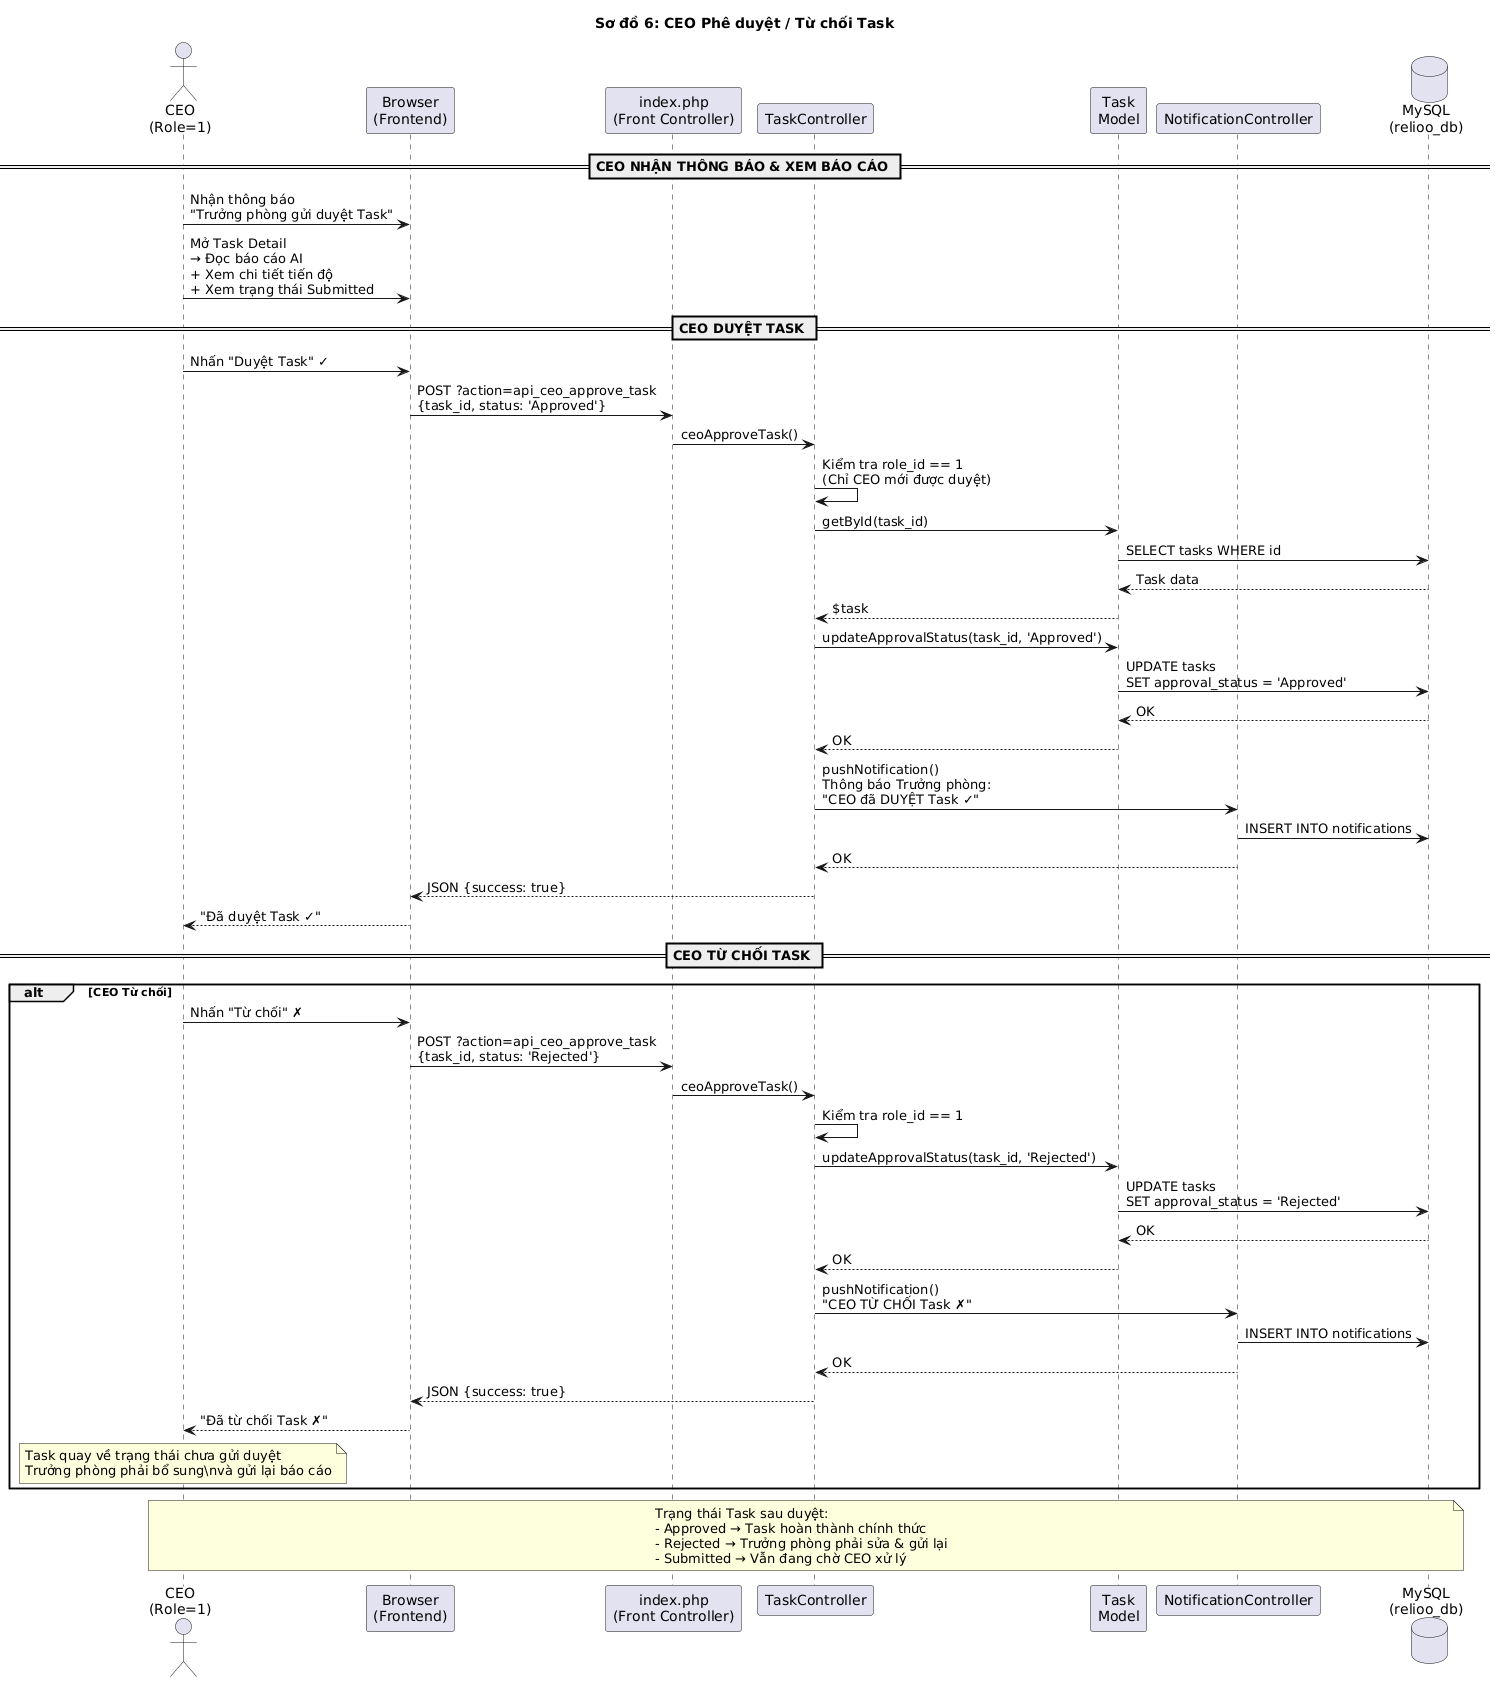

The diagram above was rendered by PlantUML. Its source (embedded in the PNG):
@startuml
title Sơ đồ 6: CEO Phê duyệt / Từ chối Task

actor "CEO\n(Role=1)" as CEO
participant "Browser\n(Frontend)" as UI
participant "index.php\n(Front Controller)" as Router
participant "TaskController" as TC
participant "Task\nModel" as TM
participant "NotificationController" as NC
database "MySQL\n(relioo_db)" as DB

== CEO NHẬN THÔNG BÁO & XEM BÁO CÁO ==

CEO -> UI: Nhận thông báo\n"Trưởng phòng gửi duyệt Task"
CEO -> UI: Mở Task Detail\n→ Đọc báo cáo AI\n+ Xem chi tiết tiến độ\n+ Xem trạng thái Submitted

== CEO DUYỆT TASK ==

CEO -> UI: Nhấn "Duyệt Task" ✓
UI -> Router: POST ?action=api_ceo_approve_task\n{task_id, status: 'Approved'}
Router -> TC: ceoApproveTask()
TC -> TC: Kiểm tra role_id == 1\n(Chỉ CEO mới được duyệt)
TC -> TM: getById(task_id)
TM -> DB: SELECT tasks WHERE id
DB --> TM: Task data
TM --> TC: $task
TC -> TM: updateApprovalStatus(task_id, 'Approved')
TM -> DB: UPDATE tasks\nSET approval_status = 'Approved'
DB --> TM: OK
TM --> TC: OK
TC -> NC: pushNotification()\nThông báo Trưởng phòng:\n"CEO đã DUYỆT Task ✓"
NC -> DB: INSERT INTO notifications
NC --> TC: OK
TC --> UI: JSON {success: true}
UI --> CEO: "Đã duyệt Task ✓"

== CEO TỪ CHỐI TASK ==

alt CEO Từ chối
    CEO -> UI: Nhấn "Từ chối" ✗
    UI -> Router: POST ?action=api_ceo_approve_task\n{task_id, status: 'Rejected'}
    Router -> TC: ceoApproveTask()
    TC -> TC: Kiểm tra role_id == 1
    TC -> TM: updateApprovalStatus(task_id, 'Rejected')
    TM -> DB: UPDATE tasks\nSET approval_status = 'Rejected'
    DB --> TM: OK
    TM --> TC: OK
    TC -> NC: pushNotification()\n"CEO TỪ CHỐI Task ✗"
    NC -> DB: INSERT INTO notifications
    NC --> TC: OK
    TC --> UI: JSON {success: true}
    UI --> CEO: "Đã từ chối Task ✗"

    note over CEO
      Task quay về trạng thái chưa gửi duyệt
      Trưởng phòng phải bổ sung\nvà gửi lại báo cáo
    end note
end

note over CEO, DB
  Trạng thái Task sau duyệt:
  - Approved → Task hoàn thành chính thức
  - Rejected → Trưởng phòng phải sửa & gửi lại
  - Submitted → Vẫn đang chờ CEO xử lý
end note
@enduml